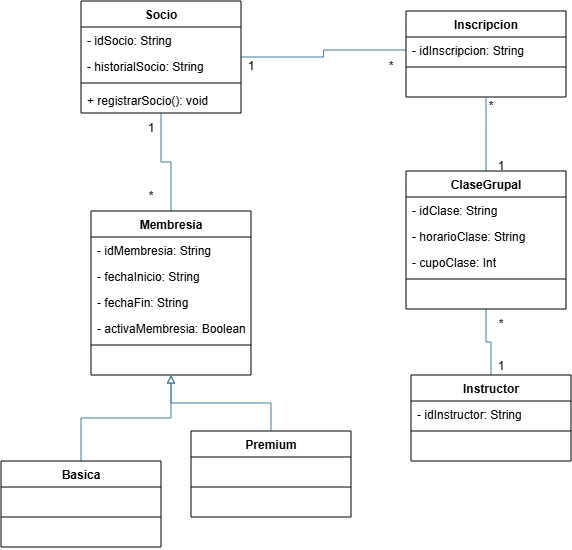

The diagram above was exported from draw.io. Its source (the exported page's mxGraphModel, read from the mxfile embedded in the PNG):
<mxGraphModel dx="1464" dy="1246" grid="1" gridSize="10" guides="1" tooltips="1" connect="1" arrows="1" fold="1" page="1" pageScale="1" pageWidth="1169" pageHeight="827" math="0" shadow="0">
  <root>
    <mxCell id="0" />
    <mxCell id="1" parent="0" />
    <mxCell id="T_eNfDwuF76qqY87w6r8-34" edge="1" parent="1" source="T_eNfDwuF76qqY87w6r8-1" style="edgeStyle=orthogonalEdgeStyle;rounded=0;orthogonalLoop=1;jettySize=auto;html=1;entryX=0.5;entryY=0;entryDx=0;entryDy=0;strokeColor=#457B9D;fontFamily=Helvetica;fontSize=12;fontColor=#1D3557;labelBackgroundColor=none;fillColor=#A8DADC;endArrow=none;endFill=0;" target="T_eNfDwuF76qqY87w6r8-17">
      <mxGeometry relative="1" as="geometry" />
    </mxCell>
    <mxCell id="T_eNfDwuF76qqY87w6r8-35" edge="1" parent="1" source="T_eNfDwuF76qqY87w6r8-1" style="edgeStyle=orthogonalEdgeStyle;rounded=0;orthogonalLoop=1;jettySize=auto;html=1;entryX=0;entryY=0.5;entryDx=0;entryDy=0;strokeColor=#457B9D;fontFamily=Helvetica;fontSize=12;fontColor=#1D3557;labelBackgroundColor=none;fillColor=#A8DADC;endArrow=none;endFill=0;" target="T_eNfDwuF76qqY87w6r8-14">
      <mxGeometry relative="1" as="geometry" />
    </mxCell>
    <mxCell id="T_eNfDwuF76qqY87w6r8-1" parent="1" style="swimlane;fontStyle=1;align=center;verticalAlign=top;childLayout=stackLayout;horizontal=1;startSize=26;horizontalStack=0;resizeParent=1;resizeParentMax=0;resizeLast=0;collapsible=1;marginBottom=0;whiteSpace=wrap;html=1;" value="Socio" vertex="1">
      <mxGeometry height="112" width="160" x="260" y="30" as="geometry" />
    </mxCell>
    <mxCell id="T_eNfDwuF76qqY87w6r8-2" parent="T_eNfDwuF76qqY87w6r8-1" style="text;strokeColor=none;fillColor=none;align=left;verticalAlign=top;spacingLeft=4;spacingRight=4;overflow=hidden;rotatable=0;points=[[0,0.5],[1,0.5]];portConstraint=eastwest;whiteSpace=wrap;html=1;" value="- idSocio: String" vertex="1">
      <mxGeometry height="26" width="160" y="26" as="geometry" />
    </mxCell>
    <mxCell id="T_eNfDwuF76qqY87w6r8-25" parent="T_eNfDwuF76qqY87w6r8-1" style="text;strokeColor=none;fillColor=none;align=left;verticalAlign=top;spacingLeft=4;spacingRight=4;overflow=hidden;rotatable=0;points=[[0,0.5],[1,0.5]];portConstraint=eastwest;whiteSpace=wrap;html=1;" value="- historialSocio: String" vertex="1">
      <mxGeometry height="26" width="160" y="52" as="geometry" />
    </mxCell>
    <mxCell id="T_eNfDwuF76qqY87w6r8-3" parent="T_eNfDwuF76qqY87w6r8-1" style="line;strokeWidth=1;fillColor=none;align=left;verticalAlign=middle;spacingTop=-1;spacingLeft=3;spacingRight=3;rotatable=0;labelPosition=right;points=[];portConstraint=eastwest;strokeColor=inherit;" value="" vertex="1">
      <mxGeometry height="8" width="160" y="78" as="geometry" />
    </mxCell>
    <mxCell id="T_eNfDwuF76qqY87w6r8-4" parent="T_eNfDwuF76qqY87w6r8-1" style="text;strokeColor=none;fillColor=none;align=left;verticalAlign=top;spacingLeft=4;spacingRight=4;overflow=hidden;rotatable=0;points=[[0,0.5],[1,0.5]];portConstraint=eastwest;whiteSpace=wrap;html=1;" value="+ registrarSocio(): void" vertex="1">
      <mxGeometry height="26" width="160" y="86" as="geometry" />
    </mxCell>
    <mxCell id="T_eNfDwuF76qqY87w6r8-36" edge="1" parent="1" source="T_eNfDwuF76qqY87w6r8-9" style="edgeStyle=orthogonalEdgeStyle;rounded=0;orthogonalLoop=1;jettySize=auto;html=1;entryX=0.5;entryY=1;entryDx=0;entryDy=0;strokeColor=#457B9D;fontFamily=Helvetica;fontSize=12;fontColor=#1D3557;labelBackgroundColor=none;fillColor=#A8DADC;endArrow=none;endFill=0;" target="T_eNfDwuF76qqY87w6r8-21">
      <mxGeometry relative="1" as="geometry" />
    </mxCell>
    <mxCell id="T_eNfDwuF76qqY87w6r8-9" parent="1" style="swimlane;fontStyle=1;align=center;verticalAlign=top;childLayout=stackLayout;horizontal=1;startSize=26;horizontalStack=0;resizeParent=1;resizeParentMax=0;resizeLast=0;collapsible=1;marginBottom=0;whiteSpace=wrap;html=1;" value="Instructor" vertex="1">
      <mxGeometry height="86" width="160" x="590" y="404" as="geometry" />
    </mxCell>
    <mxCell id="T_eNfDwuF76qqY87w6r8-10" parent="T_eNfDwuF76qqY87w6r8-9" style="text;strokeColor=none;fillColor=none;align=left;verticalAlign=top;spacingLeft=4;spacingRight=4;overflow=hidden;rotatable=0;points=[[0,0.5],[1,0.5]];portConstraint=eastwest;whiteSpace=wrap;html=1;" value="- idInstructor: String" vertex="1">
      <mxGeometry height="26" width="160" y="26" as="geometry" />
    </mxCell>
    <mxCell id="T_eNfDwuF76qqY87w6r8-11" parent="T_eNfDwuF76qqY87w6r8-9" style="line;strokeWidth=1;fillColor=none;align=left;verticalAlign=middle;spacingTop=-1;spacingLeft=3;spacingRight=3;rotatable=0;labelPosition=right;points=[];portConstraint=eastwest;strokeColor=inherit;" value="" vertex="1">
      <mxGeometry height="8" width="160" y="52" as="geometry" />
    </mxCell>
    <mxCell id="T_eNfDwuF76qqY87w6r8-12" parent="T_eNfDwuF76qqY87w6r8-9" style="text;strokeColor=none;fillColor=none;align=left;verticalAlign=top;spacingLeft=4;spacingRight=4;overflow=hidden;rotatable=0;points=[[0,0.5],[1,0.5]];portConstraint=eastwest;whiteSpace=wrap;html=1;" value="&amp;nbsp;" vertex="1">
      <mxGeometry height="26" width="160" y="60" as="geometry" />
    </mxCell>
    <mxCell id="T_eNfDwuF76qqY87w6r8-13" parent="1" style="swimlane;fontStyle=1;align=center;verticalAlign=top;childLayout=stackLayout;horizontal=1;startSize=26;horizontalStack=0;resizeParent=1;resizeParentMax=0;resizeLast=0;collapsible=1;marginBottom=0;whiteSpace=wrap;html=1;" value="Inscripcion" vertex="1">
      <mxGeometry height="86" width="160" x="585" y="40" as="geometry" />
    </mxCell>
    <mxCell id="T_eNfDwuF76qqY87w6r8-14" parent="T_eNfDwuF76qqY87w6r8-13" style="text;strokeColor=none;fillColor=none;align=left;verticalAlign=top;spacingLeft=4;spacingRight=4;overflow=hidden;rotatable=0;points=[[0,0.5],[1,0.5]];portConstraint=eastwest;whiteSpace=wrap;html=1;" value="- idInscripcion: String" vertex="1">
      <mxGeometry height="26" width="160" y="26" as="geometry" />
    </mxCell>
    <mxCell id="T_eNfDwuF76qqY87w6r8-15" parent="T_eNfDwuF76qqY87w6r8-13" style="line;strokeWidth=1;fillColor=none;align=left;verticalAlign=middle;spacingTop=-1;spacingLeft=3;spacingRight=3;rotatable=0;labelPosition=right;points=[];portConstraint=eastwest;strokeColor=inherit;" value="" vertex="1">
      <mxGeometry height="8" width="160" y="52" as="geometry" />
    </mxCell>
    <mxCell id="T_eNfDwuF76qqY87w6r8-16" parent="T_eNfDwuF76qqY87w6r8-13" style="text;strokeColor=none;fillColor=none;align=left;verticalAlign=top;spacingLeft=4;spacingRight=4;overflow=hidden;rotatable=0;points=[[0,0.5],[1,0.5]];portConstraint=eastwest;whiteSpace=wrap;html=1;" value="&amp;nbsp;" vertex="1">
      <mxGeometry height="26" width="160" y="60" as="geometry" />
    </mxCell>
    <mxCell id="T_eNfDwuF76qqY87w6r8-17" parent="1" style="swimlane;fontStyle=1;align=center;verticalAlign=top;childLayout=stackLayout;horizontal=1;startSize=26;horizontalStack=0;resizeParent=1;resizeParentMax=0;resizeLast=0;collapsible=1;marginBottom=0;whiteSpace=wrap;html=1;" value="Membresia" vertex="1">
      <mxGeometry height="164" width="160" x="270" y="240" as="geometry" />
    </mxCell>
    <mxCell id="T_eNfDwuF76qqY87w6r8-18" parent="T_eNfDwuF76qqY87w6r8-17" style="text;strokeColor=none;fillColor=none;align=left;verticalAlign=top;spacingLeft=4;spacingRight=4;overflow=hidden;rotatable=0;points=[[0,0.5],[1,0.5]];portConstraint=eastwest;whiteSpace=wrap;html=1;" value="- idMembresia: String" vertex="1">
      <mxGeometry height="26" width="160" y="26" as="geometry" />
    </mxCell>
    <mxCell id="T_eNfDwuF76qqY87w6r8-26" parent="T_eNfDwuF76qqY87w6r8-17" style="text;strokeColor=none;fillColor=none;align=left;verticalAlign=top;spacingLeft=4;spacingRight=4;overflow=hidden;rotatable=0;points=[[0,0.5],[1,0.5]];portConstraint=eastwest;whiteSpace=wrap;html=1;" value="- fechaInicio: String" vertex="1">
      <mxGeometry height="26" width="160" y="52" as="geometry" />
    </mxCell>
    <mxCell id="T_eNfDwuF76qqY87w6r8-49" parent="T_eNfDwuF76qqY87w6r8-17" style="text;strokeColor=none;fillColor=none;align=left;verticalAlign=top;spacingLeft=4;spacingRight=4;overflow=hidden;rotatable=0;points=[[0,0.5],[1,0.5]];portConstraint=eastwest;whiteSpace=wrap;html=1;" value="- fechaFin: String" vertex="1">
      <mxGeometry height="26" width="160" y="78" as="geometry" />
    </mxCell>
    <mxCell id="T_eNfDwuF76qqY87w6r8-50" parent="T_eNfDwuF76qqY87w6r8-17" style="text;strokeColor=none;fillColor=none;align=left;verticalAlign=top;spacingLeft=4;spacingRight=4;overflow=hidden;rotatable=0;points=[[0,0.5],[1,0.5]];portConstraint=eastwest;whiteSpace=wrap;html=1;" value="- activaMembresia: Boolean" vertex="1">
      <mxGeometry height="26" width="160" y="104" as="geometry" />
    </mxCell>
    <mxCell id="T_eNfDwuF76qqY87w6r8-19" parent="T_eNfDwuF76qqY87w6r8-17" style="line;strokeWidth=1;fillColor=none;align=left;verticalAlign=middle;spacingTop=-1;spacingLeft=3;spacingRight=3;rotatable=0;labelPosition=right;points=[];portConstraint=eastwest;strokeColor=inherit;" value="" vertex="1">
      <mxGeometry height="8" width="160" y="130" as="geometry" />
    </mxCell>
    <mxCell id="T_eNfDwuF76qqY87w6r8-20" parent="T_eNfDwuF76qqY87w6r8-17" style="text;strokeColor=none;fillColor=none;align=left;verticalAlign=top;spacingLeft=4;spacingRight=4;overflow=hidden;rotatable=0;points=[[0,0.5],[1,0.5]];portConstraint=eastwest;whiteSpace=wrap;html=1;" value="&amp;nbsp;" vertex="1">
      <mxGeometry height="26" width="160" y="138" as="geometry" />
    </mxCell>
    <mxCell id="T_eNfDwuF76qqY87w6r8-31" edge="1" parent="1" source="T_eNfDwuF76qqY87w6r8-21" style="edgeStyle=orthogonalEdgeStyle;rounded=0;orthogonalLoop=1;jettySize=auto;html=1;entryX=0.5;entryY=1;entryDx=0;entryDy=0;strokeColor=#457B9D;fontFamily=Helvetica;fontSize=12;fontColor=#1D3557;labelBackgroundColor=none;fillColor=#A8DADC;endArrow=none;endFill=0;" target="T_eNfDwuF76qqY87w6r8-13">
      <mxGeometry relative="1" as="geometry" />
    </mxCell>
    <mxCell id="T_eNfDwuF76qqY87w6r8-21" parent="1" style="swimlane;fontStyle=1;align=center;verticalAlign=top;childLayout=stackLayout;horizontal=1;startSize=26;horizontalStack=0;resizeParent=1;resizeParentMax=0;resizeLast=0;collapsible=1;marginBottom=0;whiteSpace=wrap;html=1;" value="ClaseGrupal" vertex="1">
      <mxGeometry height="138" width="160" x="585" y="200" as="geometry" />
    </mxCell>
    <mxCell id="T_eNfDwuF76qqY87w6r8-22" parent="T_eNfDwuF76qqY87w6r8-21" style="text;strokeColor=none;fillColor=none;align=left;verticalAlign=top;spacingLeft=4;spacingRight=4;overflow=hidden;rotatable=0;points=[[0,0.5],[1,0.5]];portConstraint=eastwest;whiteSpace=wrap;html=1;" value="- idClase: String" vertex="1">
      <mxGeometry height="26" width="160" y="26" as="geometry" />
    </mxCell>
    <mxCell id="T_eNfDwuF76qqY87w6r8-51" parent="T_eNfDwuF76qqY87w6r8-21" style="text;strokeColor=none;fillColor=none;align=left;verticalAlign=top;spacingLeft=4;spacingRight=4;overflow=hidden;rotatable=0;points=[[0,0.5],[1,0.5]];portConstraint=eastwest;whiteSpace=wrap;html=1;" value="- horarioClase: String" vertex="1">
      <mxGeometry height="26" width="160" y="52" as="geometry" />
    </mxCell>
    <mxCell id="T_eNfDwuF76qqY87w6r8-52" parent="T_eNfDwuF76qqY87w6r8-21" style="text;strokeColor=none;fillColor=none;align=left;verticalAlign=top;spacingLeft=4;spacingRight=4;overflow=hidden;rotatable=0;points=[[0,0.5],[1,0.5]];portConstraint=eastwest;whiteSpace=wrap;html=1;" value="- cupoClase: Int" vertex="1">
      <mxGeometry height="26" width="160" y="78" as="geometry" />
    </mxCell>
    <mxCell id="T_eNfDwuF76qqY87w6r8-23" parent="T_eNfDwuF76qqY87w6r8-21" style="line;strokeWidth=1;fillColor=none;align=left;verticalAlign=middle;spacingTop=-1;spacingLeft=3;spacingRight=3;rotatable=0;labelPosition=right;points=[];portConstraint=eastwest;strokeColor=inherit;" value="" vertex="1">
      <mxGeometry height="8" width="160" y="104" as="geometry" />
    </mxCell>
    <mxCell id="T_eNfDwuF76qqY87w6r8-24" parent="T_eNfDwuF76qqY87w6r8-21" style="text;strokeColor=none;fillColor=none;align=left;verticalAlign=top;spacingLeft=4;spacingRight=4;overflow=hidden;rotatable=0;points=[[0,0.5],[1,0.5]];portConstraint=eastwest;whiteSpace=wrap;html=1;" value="&amp;nbsp;&lt;div&gt;&lt;br&gt;&lt;/div&gt;" vertex="1">
      <mxGeometry height="26" width="160" y="112" as="geometry" />
    </mxCell>
    <mxCell id="T_eNfDwuF76qqY87w6r8-48" edge="1" parent="1" source="T_eNfDwuF76qqY87w6r8-37" style="edgeStyle=orthogonalEdgeStyle;rounded=0;orthogonalLoop=1;jettySize=auto;html=1;entryX=0.5;entryY=1;entryDx=0;entryDy=0;strokeColor=#457B9D;fontFamily=Helvetica;fontSize=12;fontColor=#1D3557;labelBackgroundColor=none;fillColor=#A8DADC;endArrow=block;endFill=0;" target="T_eNfDwuF76qqY87w6r8-17">
      <mxGeometry relative="1" as="geometry" />
    </mxCell>
    <mxCell id="T_eNfDwuF76qqY87w6r8-37" parent="1" style="swimlane;fontStyle=1;align=center;verticalAlign=top;childLayout=stackLayout;horizontal=1;startSize=26;horizontalStack=0;resizeParent=1;resizeParentMax=0;resizeLast=0;collapsible=1;marginBottom=0;whiteSpace=wrap;html=1;" value="Basica" vertex="1">
      <mxGeometry height="86" width="160" x="180" y="490" as="geometry" />
    </mxCell>
    <mxCell id="T_eNfDwuF76qqY87w6r8-38" parent="T_eNfDwuF76qqY87w6r8-37" style="text;strokeColor=none;fillColor=none;align=left;verticalAlign=top;spacingLeft=4;spacingRight=4;overflow=hidden;rotatable=0;points=[[0,0.5],[1,0.5]];portConstraint=eastwest;whiteSpace=wrap;html=1;" value="&amp;nbsp;" vertex="1">
      <mxGeometry height="26" width="160" y="26" as="geometry" />
    </mxCell>
    <mxCell id="T_eNfDwuF76qqY87w6r8-40" parent="T_eNfDwuF76qqY87w6r8-37" style="line;strokeWidth=1;fillColor=none;align=left;verticalAlign=middle;spacingTop=-1;spacingLeft=3;spacingRight=3;rotatable=0;labelPosition=right;points=[];portConstraint=eastwest;strokeColor=inherit;" value="" vertex="1">
      <mxGeometry height="8" width="160" y="52" as="geometry" />
    </mxCell>
    <mxCell id="T_eNfDwuF76qqY87w6r8-41" parent="T_eNfDwuF76qqY87w6r8-37" style="text;strokeColor=none;fillColor=none;align=left;verticalAlign=top;spacingLeft=4;spacingRight=4;overflow=hidden;rotatable=0;points=[[0,0.5],[1,0.5]];portConstraint=eastwest;whiteSpace=wrap;html=1;" value="&amp;nbsp;" vertex="1">
      <mxGeometry height="26" width="160" y="60" as="geometry" />
    </mxCell>
    <mxCell id="T_eNfDwuF76qqY87w6r8-47" edge="1" parent="1" source="T_eNfDwuF76qqY87w6r8-42" style="edgeStyle=orthogonalEdgeStyle;rounded=0;orthogonalLoop=1;jettySize=auto;html=1;entryX=0.5;entryY=1;entryDx=0;entryDy=0;strokeColor=#457B9D;fontFamily=Helvetica;fontSize=12;fontColor=#1D3557;labelBackgroundColor=none;fillColor=#A8DADC;endArrow=block;endFill=0;" target="T_eNfDwuF76qqY87w6r8-17">
      <mxGeometry relative="1" as="geometry" />
    </mxCell>
    <mxCell id="T_eNfDwuF76qqY87w6r8-42" parent="1" style="swimlane;fontStyle=1;align=center;verticalAlign=top;childLayout=stackLayout;horizontal=1;startSize=26;horizontalStack=0;resizeParent=1;resizeParentMax=0;resizeLast=0;collapsible=1;marginBottom=0;whiteSpace=wrap;html=1;" value="Premium" vertex="1">
      <mxGeometry height="86" width="160" x="370" y="460" as="geometry" />
    </mxCell>
    <mxCell id="T_eNfDwuF76qqY87w6r8-43" parent="T_eNfDwuF76qqY87w6r8-42" style="text;strokeColor=none;fillColor=none;align=left;verticalAlign=top;spacingLeft=4;spacingRight=4;overflow=hidden;rotatable=0;points=[[0,0.5],[1,0.5]];portConstraint=eastwest;whiteSpace=wrap;html=1;" value="&amp;nbsp;" vertex="1">
      <mxGeometry height="26" width="160" y="26" as="geometry" />
    </mxCell>
    <mxCell id="T_eNfDwuF76qqY87w6r8-45" parent="T_eNfDwuF76qqY87w6r8-42" style="line;strokeWidth=1;fillColor=none;align=left;verticalAlign=middle;spacingTop=-1;spacingLeft=3;spacingRight=3;rotatable=0;labelPosition=right;points=[];portConstraint=eastwest;strokeColor=inherit;" value="" vertex="1">
      <mxGeometry height="8" width="160" y="52" as="geometry" />
    </mxCell>
    <mxCell id="T_eNfDwuF76qqY87w6r8-46" parent="T_eNfDwuF76qqY87w6r8-42" style="text;strokeColor=none;fillColor=none;align=left;verticalAlign=top;spacingLeft=4;spacingRight=4;overflow=hidden;rotatable=0;points=[[0,0.5],[1,0.5]];portConstraint=eastwest;whiteSpace=wrap;html=1;" value="&amp;nbsp;" vertex="1">
      <mxGeometry height="26" width="160" y="60" as="geometry" />
    </mxCell>
    <mxCell id="T_eNfDwuF76qqY87w6r8-53" parent="1" style="text;html=1;whiteSpace=wrap;strokeColor=none;fillColor=none;align=center;verticalAlign=middle;rounded=0;" value="1" vertex="1">
      <mxGeometry height="30" width="60" x="300" y="142" as="geometry" />
    </mxCell>
    <mxCell id="T_eNfDwuF76qqY87w6r8-54" parent="1" style="text;html=1;whiteSpace=wrap;strokeColor=none;fillColor=none;align=center;verticalAlign=middle;rounded=0;" value="*" vertex="1">
      <mxGeometry height="30" width="60" x="300" y="210" as="geometry" />
    </mxCell>
    <mxCell id="T_eNfDwuF76qqY87w6r8-57" parent="1" style="text;html=1;whiteSpace=wrap;strokeColor=none;fillColor=none;align=center;verticalAlign=middle;rounded=0;" value="1" vertex="1">
      <mxGeometry height="30" width="60" x="400" y="80" as="geometry" />
    </mxCell>
    <mxCell id="T_eNfDwuF76qqY87w6r8-58" parent="1" style="text;html=1;whiteSpace=wrap;strokeColor=none;fillColor=none;align=center;verticalAlign=middle;rounded=0;" value="*" vertex="1">
      <mxGeometry height="30" width="60" x="540" y="80" as="geometry" />
    </mxCell>
    <mxCell id="T_eNfDwuF76qqY87w6r8-59" parent="1" style="text;html=1;whiteSpace=wrap;strokeColor=none;fillColor=none;align=center;verticalAlign=middle;rounded=0;" value="1" vertex="1">
      <mxGeometry height="30" width="60" x="650" y="180" as="geometry" />
    </mxCell>
    <mxCell id="T_eNfDwuF76qqY87w6r8-60" parent="1" style="text;html=1;whiteSpace=wrap;strokeColor=none;fillColor=none;align=center;verticalAlign=middle;rounded=0;" value="*" vertex="1">
      <mxGeometry height="30" width="60" x="640" y="120" as="geometry" />
    </mxCell>
    <mxCell id="T_eNfDwuF76qqY87w6r8-61" parent="1" style="text;html=1;whiteSpace=wrap;strokeColor=none;fillColor=none;align=center;verticalAlign=middle;rounded=0;" value="1" vertex="1">
      <mxGeometry height="30" width="60" x="650" y="380" as="geometry" />
    </mxCell>
    <mxCell id="T_eNfDwuF76qqY87w6r8-62" parent="1" style="text;html=1;whiteSpace=wrap;strokeColor=none;fillColor=none;align=center;verticalAlign=middle;rounded=0;" value="*" vertex="1">
      <mxGeometry height="30" width="60" x="650" y="338" as="geometry" />
    </mxCell>
  </root>
</mxGraphModel>